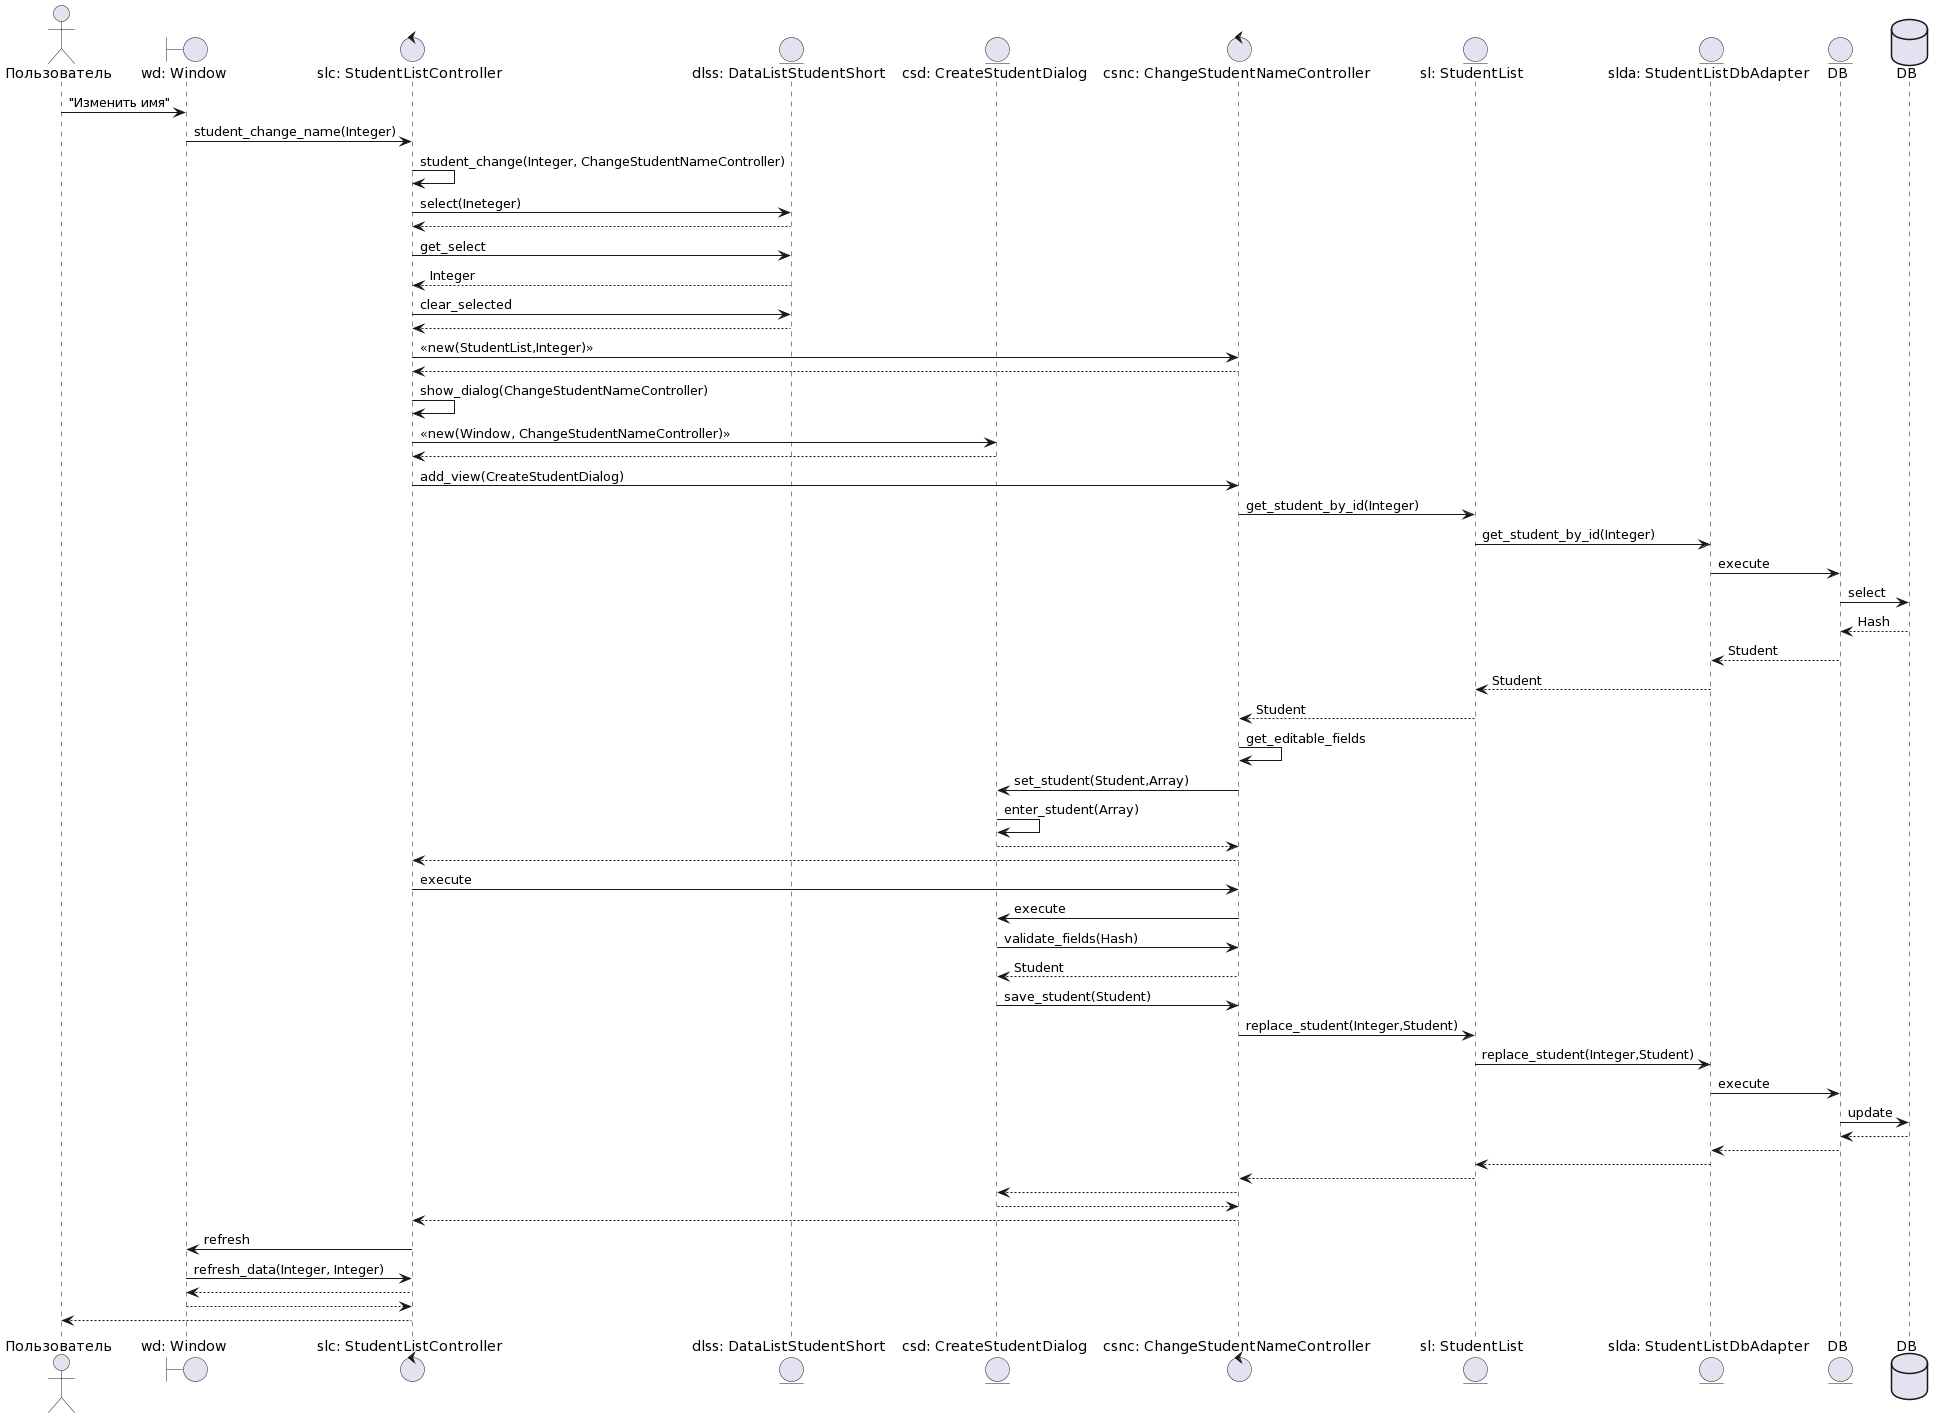

The diagram above was rendered by PlantUML. Its source (embedded in the PNG):
@startuml
actor       Пользователь                        as user
boundary    "wd: Window"               as wd
control     "slc: StudentListController"    as slc
entity      "dlss: DataListStudentShort"         as dlss
entity      "csd: CreateStudentDialog"    as csd
control      "csnc: ChangeStudentNameController"  as asc
entity      "sl: StudentList"         as sl
entity      "slda: StudentListDbAdapter"         as slda
entity      "DB"            as db

database    DB                              as db_source


user -> wd:"Изменить имя"
wd->slc: student_change_name(Integer)
slc->slc: student_change(Integer, ChangeStudentNameController)
slc->dlss: select(Ineteger)
dlss-->slc
slc->dlss: get_select
dlss-->slc: Integer
slc->dlss: clear_selected
dlss-->slc
slc -> asc: <<new(StudentList,Integer)>>
asc --> slc
slc -> slc: show_dialog(ChangeStudentNameController)

slc->csd : <<new(Window, ChangeStudentNameController)>>
csd -->slc
slc ->asc: add_view(CreateStudentDialog)
asc->sl: get_student_by_id(Integer)
sl->slda: get_student_by_id(Integer)
slda->db: execute
db->db_source: select
db_source-->db: Hash
db-->slda:Student
slda-->sl: Student
sl-->asc: Student
asc->asc:get_editable_fields
asc->csd: set_student(Student,Array)
csd->csd: enter_student(Array)
csd-->asc
asc-->slc

slc->asc: execute
asc->csd: execute
csd -> asc: validate_fields(Hash)
asc --> csd: Student
csd ->asc: save_student(Student)
asc->sl: replace_student(Integer,Student)
sl->slda: replace_student(Integer,Student)
slda->db: execute

db->db_source: update
db_source-->db
db-->slda
slda-->sl
sl-->asc
asc-->csd
csd-->asc

asc-->slc
slc->wd: refresh
wd->slc: refresh_data(Integer, Integer)
slc-->wd
wd-->slc
slc-->user
@enduml